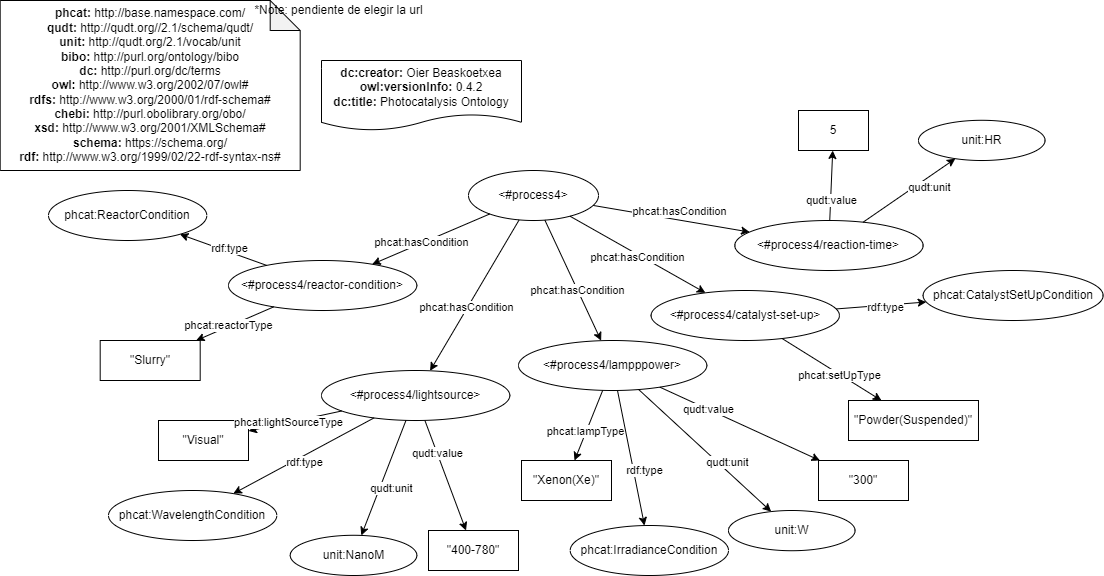

The diagram above was exported from draw.io. Its source (the exported page's mxGraphModel, read from the mxfile embedded in the PNG):
<mxGraphModel dx="2692" dy="1818" grid="1" gridSize="10" guides="1" tooltips="1" connect="1" arrows="1" fold="1" page="1" pageScale="1" pageWidth="827" pageHeight="1169" math="0" shadow="0">
  <root>
    <mxCell id="pFu-v_N01CTVsW0S891p-0" />
    <mxCell id="pFu-v_N01CTVsW0S891p-1" parent="pFu-v_N01CTVsW0S891p-0" />
    <mxCell id="pFu-v_N01CTVsW0S891p-7" value="&amp;lt;#process4&amp;gt;" style="ellipse;whiteSpace=wrap;html=1;fillColor=default;" parent="pFu-v_N01CTVsW0S891p-1" vertex="1">
      <mxGeometry x="-680" y="-800" width="130" height="50" as="geometry" />
    </mxCell>
    <mxCell id="pFu-v_N01CTVsW0S891p-8" value="&lt;div&gt;&lt;b&gt;dc:creator:&lt;/b&gt;&amp;nbsp;Oier Beaskoetxea&lt;/div&gt;&lt;div&gt;&lt;b&gt;owl:versionInfo:&lt;/b&gt; 0.4.2&lt;/div&gt;&lt;div&gt;&lt;b&gt;dc:title:&lt;/b&gt;&amp;nbsp;Photocatalysis Ontology&lt;/div&gt;" style="shape=document;whiteSpace=wrap;html=1;boundedLbl=1;labelBackgroundColor=#ffffff;strokeColor=#000000;fontSize=12;fontColor=#000000;size=0.23333333333333334;" parent="pFu-v_N01CTVsW0S891p-1" vertex="1">
      <mxGeometry x="-827" y="-910" width="200" height="70" as="geometry" />
    </mxCell>
    <mxCell id="pFu-v_N01CTVsW0S891p-9" value="&lt;div&gt;&lt;b&gt;phcat:&lt;/b&gt; http://base.namespace.com/&lt;/div&gt;&lt;b&gt;qudt:&lt;/b&gt; http://qudt.org//2.1/schema/qudt/&lt;div&gt;&lt;b&gt;unit:&amp;nbsp;&lt;/b&gt;http://qudt.org/2.1/vocab/unit&lt;span&gt;&lt;br&gt;&lt;/span&gt;&lt;/div&gt;&lt;div&gt;&lt;b&gt;bibo:&amp;nbsp;&lt;/b&gt;http://purl.org/ontology/bibo&lt;/div&gt;&lt;b&gt;dc:&amp;nbsp;&lt;/b&gt;http://purl.org/dc/terms&lt;br&gt;&lt;b&gt;owl: &lt;/b&gt;http://www.w3.org/2002/07/owl#&lt;br&gt;&lt;b&gt;rdfs:&amp;nbsp;&lt;/b&gt;http://www.w3.org/2000/01/rdf-schema#&lt;br&gt;&lt;div&gt;&lt;b&gt;chebi:&amp;nbsp;&lt;/b&gt;http://purl.obolibrary.org/obo/&lt;/div&gt;&lt;div&gt;&lt;b&gt;xsd:&amp;nbsp;&lt;/b&gt;http://www.w3.org/2001/XMLSchema#&lt;br&gt;&lt;/div&gt;&lt;div&gt;&lt;b&gt;schema:&lt;/b&gt;&amp;nbsp;&lt;span&gt;https://schema.org/&lt;/span&gt;&lt;br&gt;&lt;/div&gt;&lt;div&gt;&lt;b&gt;rdf: &lt;/b&gt;http://www.w3.org/1999/02/22-rdf-syntax-ns#&lt;b&gt;&lt;/b&gt;&lt;/div&gt;" style="shape=note;whiteSpace=wrap;html=1;backgroundOutline=1;darkOpacity=0.05;align=center;" parent="pFu-v_N01CTVsW0S891p-1" vertex="1">
      <mxGeometry x="-1148.31" y="-970" width="300" height="170" as="geometry" />
    </mxCell>
    <mxCell id="pFu-v_N01CTVsW0S891p-10" value="*Note: pendiente de elegir la url" style="text;html=1;align=center;verticalAlign=middle;resizable=0;points=[];autosize=1;strokeColor=none;fillColor=none;" parent="pFu-v_N01CTVsW0S891p-1" vertex="1">
      <mxGeometry x="-900" y="-970" width="180" height="20" as="geometry" />
    </mxCell>
    <mxCell id="Kd22q4LjfH03jkjoPtb6-0" value="&amp;lt;#process4/reactor-condition&amp;gt;" style="ellipse;whiteSpace=wrap;html=1;fillColor=default;" parent="pFu-v_N01CTVsW0S891p-1" vertex="1">
      <mxGeometry x="-920" y="-710" width="188.31" height="50" as="geometry" />
    </mxCell>
    <mxCell id="HBQChETLJUz2gEAasXiN-30" style="edgeStyle=none;rounded=0;orthogonalLoop=1;jettySize=auto;html=1;" parent="pFu-v_N01CTVsW0S891p-1" source="HBQChETLJUz2gEAasXiN-0" target="HBQChETLJUz2gEAasXiN-29" edge="1">
      <mxGeometry relative="1" as="geometry" />
    </mxCell>
    <mxCell id="HBQChETLJUz2gEAasXiN-31" value="qudt:value" style="edgeLabel;html=1;align=center;verticalAlign=middle;resizable=0;points=[];" parent="HBQChETLJUz2gEAasXiN-30" vertex="1" connectable="0">
      <mxGeometry x="-0.4011" relative="1" as="geometry">
        <mxPoint as="offset" />
      </mxGeometry>
    </mxCell>
    <mxCell id="HBQChETLJUz2gEAasXiN-0" value="&amp;lt;#process4/lightsource&amp;gt;" style="ellipse;whiteSpace=wrap;html=1;fillColor=default;" parent="pFu-v_N01CTVsW0S891p-1" vertex="1">
      <mxGeometry x="-826.9999999999999" y="-600" width="188.31" height="50" as="geometry" />
    </mxCell>
    <mxCell id="HBQChETLJUz2gEAasXiN-1" value="&amp;lt;#process4/lampppower&amp;gt;" style="ellipse;whiteSpace=wrap;html=1;fillColor=default;" parent="pFu-v_N01CTVsW0S891p-1" vertex="1">
      <mxGeometry x="-630" y="-630" width="188.31" height="50" as="geometry" />
    </mxCell>
    <mxCell id="HBQChETLJUz2gEAasXiN-2" value="&amp;lt;#process4/catalyst-set-up&amp;gt;" style="ellipse;whiteSpace=wrap;html=1;fillColor=default;" parent="pFu-v_N01CTVsW0S891p-1" vertex="1">
      <mxGeometry x="-497.39" y="-680" width="188.31" height="50" as="geometry" />
    </mxCell>
    <mxCell id="HBQChETLJUz2gEAasXiN-3" value="&amp;lt;#process4/reaction-time&amp;gt;" style="ellipse;whiteSpace=wrap;html=1;fillColor=default;" parent="pFu-v_N01CTVsW0S891p-1" vertex="1">
      <mxGeometry x="-413.69" y="-750" width="188.31" height="50" as="geometry" />
    </mxCell>
    <mxCell id="HBQChETLJUz2gEAasXiN-4" value="" style="rounded=0;orthogonalLoop=1;jettySize=auto;html=1;" parent="pFu-v_N01CTVsW0S891p-1" source="pFu-v_N01CTVsW0S891p-7" target="Kd22q4LjfH03jkjoPtb6-0" edge="1">
      <mxGeometry relative="1" as="geometry">
        <mxPoint x="-629.2445323687193" y="-566.7981532796523" as="sourcePoint" />
        <mxPoint x="-809.9127598907708" y="-545.2175529398169" as="targetPoint" />
      </mxGeometry>
    </mxCell>
    <mxCell id="HBQChETLJUz2gEAasXiN-5" value="phcat:hasCondition" style="edgeLabel;html=1;align=center;verticalAlign=middle;resizable=0;points=[];" parent="HBQChETLJUz2gEAasXiN-4" vertex="1" connectable="0">
      <mxGeometry x="0.1605" y="-1" relative="1" as="geometry">
        <mxPoint as="offset" />
      </mxGeometry>
    </mxCell>
    <mxCell id="HBQChETLJUz2gEAasXiN-6" value="" style="rounded=0;orthogonalLoop=1;jettySize=auto;html=1;" parent="pFu-v_N01CTVsW0S891p-1" source="pFu-v_N01CTVsW0S891p-7" target="HBQChETLJUz2gEAasXiN-0" edge="1">
      <mxGeometry relative="1" as="geometry">
        <mxPoint x="-607.5117077570549" y="-554.4495738684859" as="sourcePoint" />
        <mxPoint x="-768.7090144389585" y="-476.8950294808253" as="targetPoint" />
      </mxGeometry>
    </mxCell>
    <mxCell id="HBQChETLJUz2gEAasXiN-7" value="phcat:hasCondition" style="edgeLabel;html=1;align=center;verticalAlign=middle;resizable=0;points=[];" parent="HBQChETLJUz2gEAasXiN-6" vertex="1" connectable="0">
      <mxGeometry x="0.1605" y="-1" relative="1" as="geometry">
        <mxPoint as="offset" />
      </mxGeometry>
    </mxCell>
    <mxCell id="HBQChETLJUz2gEAasXiN-8" value="" style="rounded=0;orthogonalLoop=1;jettySize=auto;html=1;" parent="pFu-v_N01CTVsW0S891p-1" source="pFu-v_N01CTVsW0S891p-7" target="HBQChETLJUz2gEAasXiN-1" edge="1">
      <mxGeometry relative="1" as="geometry">
        <mxPoint x="-583.0459722249652" y="-549.7737282093663" as="sourcePoint" />
        <mxPoint x="-669.7879218108944" y="-419.6193865197474" as="targetPoint" />
      </mxGeometry>
    </mxCell>
    <mxCell id="HBQChETLJUz2gEAasXiN-9" value="phcat:hasCondition" style="edgeLabel;html=1;align=center;verticalAlign=middle;resizable=0;points=[];" parent="HBQChETLJUz2gEAasXiN-8" vertex="1" connectable="0">
      <mxGeometry x="0.1605" y="-1" relative="1" as="geometry">
        <mxPoint as="offset" />
      </mxGeometry>
    </mxCell>
    <mxCell id="HBQChETLJUz2gEAasXiN-10" value="" style="rounded=0;orthogonalLoop=1;jettySize=auto;html=1;" parent="pFu-v_N01CTVsW0S891p-1" source="pFu-v_N01CTVsW0S891p-7" target="HBQChETLJUz2gEAasXiN-2" edge="1">
      <mxGeometry relative="1" as="geometry">
        <mxPoint x="-573.0459722249652" y="-539.7737282093663" as="sourcePoint" />
        <mxPoint x="-659.7879218108944" y="-409.6193865197474" as="targetPoint" />
      </mxGeometry>
    </mxCell>
    <mxCell id="HBQChETLJUz2gEAasXiN-11" value="phcat:hasCondition" style="edgeLabel;html=1;align=center;verticalAlign=middle;resizable=0;points=[];" parent="HBQChETLJUz2gEAasXiN-10" vertex="1" connectable="0">
      <mxGeometry x="0.1605" y="-1" relative="1" as="geometry">
        <mxPoint x="-11" y="-4" as="offset" />
      </mxGeometry>
    </mxCell>
    <mxCell id="HBQChETLJUz2gEAasXiN-12" value="" style="rounded=0;orthogonalLoop=1;jettySize=auto;html=1;" parent="pFu-v_N01CTVsW0S891p-1" source="pFu-v_N01CTVsW0S891p-7" target="HBQChETLJUz2gEAasXiN-3" edge="1">
      <mxGeometry relative="1" as="geometry">
        <mxPoint x="-563.0459722249652" y="-529.7737282093663" as="sourcePoint" />
        <mxPoint x="-649.7879218108944" y="-399.6193865197474" as="targetPoint" />
      </mxGeometry>
    </mxCell>
    <mxCell id="HBQChETLJUz2gEAasXiN-13" value="phcat:hasCondition" style="edgeLabel;html=1;align=center;verticalAlign=middle;resizable=0;points=[];" parent="HBQChETLJUz2gEAasXiN-12" vertex="1" connectable="0">
      <mxGeometry x="0.1605" y="-1" relative="1" as="geometry">
        <mxPoint x="-5" y="-11" as="offset" />
      </mxGeometry>
    </mxCell>
    <mxCell id="HBQChETLJUz2gEAasXiN-14" value="&quot;Slurry&quot;" style="whiteSpace=wrap;html=1;" parent="pFu-v_N01CTVsW0S891p-1" vertex="1">
      <mxGeometry x="-1048.31" y="-630" width="100" height="40" as="geometry" />
    </mxCell>
    <mxCell id="HBQChETLJUz2gEAasXiN-15" value="" style="rounded=0;orthogonalLoop=1;jettySize=auto;html=1;" parent="pFu-v_N01CTVsW0S891p-1" source="Kd22q4LjfH03jkjoPtb6-0" target="HBQChETLJUz2gEAasXiN-14" edge="1">
      <mxGeometry relative="1" as="geometry">
        <mxPoint x="-588.6669016975516" y="-529.1047626256386" as="sourcePoint" />
        <mxPoint x="-847.6779906306188" y="-597.3780977917199" as="targetPoint" />
      </mxGeometry>
    </mxCell>
    <mxCell id="HBQChETLJUz2gEAasXiN-16" value="phcat:reactorType" style="edgeLabel;html=1;align=center;verticalAlign=middle;resizable=0;points=[];" parent="HBQChETLJUz2gEAasXiN-15" vertex="1" connectable="0">
      <mxGeometry x="0.1605" y="-1" relative="1" as="geometry">
        <mxPoint as="offset" />
      </mxGeometry>
    </mxCell>
    <mxCell id="HBQChETLJUz2gEAasXiN-17" value="phcat:ReactorCondition" style="ellipse;whiteSpace=wrap;html=1;fillColor=default;" parent="pFu-v_N01CTVsW0S891p-1" vertex="1">
      <mxGeometry x="-1100" y="-780" width="158.31" height="50" as="geometry" />
    </mxCell>
    <mxCell id="HBQChETLJUz2gEAasXiN-18" value="" style="rounded=0;orthogonalLoop=1;jettySize=auto;html=1;" parent="pFu-v_N01CTVsW0S891p-1" source="Kd22q4LjfH03jkjoPtb6-0" target="HBQChETLJUz2gEAasXiN-17" edge="1">
      <mxGeometry relative="1" as="geometry">
        <mxPoint x="-902.7943700562785" y="-448.8415490572643" as="sourcePoint" />
        <mxPoint x="-976.0885714285714" y="-510" as="targetPoint" />
      </mxGeometry>
    </mxCell>
    <mxCell id="HBQChETLJUz2gEAasXiN-19" value="rdf:type" style="edgeLabel;html=1;align=center;verticalAlign=middle;resizable=0;points=[];" parent="HBQChETLJUz2gEAasXiN-18" vertex="1" connectable="0">
      <mxGeometry x="0.1605" y="-1" relative="1" as="geometry">
        <mxPoint x="12" y="1" as="offset" />
      </mxGeometry>
    </mxCell>
    <mxCell id="HBQChETLJUz2gEAasXiN-20" value="&quot;Visual&quot;" style="whiteSpace=wrap;html=1;" parent="pFu-v_N01CTVsW0S891p-1" vertex="1">
      <mxGeometry x="-990" y="-550" width="90" height="40" as="geometry" />
    </mxCell>
    <mxCell id="HBQChETLJUz2gEAasXiN-21" value="" style="rounded=0;orthogonalLoop=1;jettySize=auto;html=1;" parent="pFu-v_N01CTVsW0S891p-1" source="HBQChETLJUz2gEAasXiN-0" target="HBQChETLJUz2gEAasXiN-20" edge="1">
      <mxGeometry relative="1" as="geometry">
        <mxPoint x="-920.7319774019409" y="-249.00745246413953" as="sourcePoint" />
        <mxPoint x="-857.6779906306188" y="-387.37809779171994" as="targetPoint" />
      </mxGeometry>
    </mxCell>
    <mxCell id="HBQChETLJUz2gEAasXiN-22" value="phcat:lightSourceType" style="edgeLabel;html=1;align=center;verticalAlign=middle;resizable=0;points=[];" parent="HBQChETLJUz2gEAasXiN-21" vertex="1" connectable="0">
      <mxGeometry x="0.1605" y="-1" relative="1" as="geometry">
        <mxPoint as="offset" />
      </mxGeometry>
    </mxCell>
    <mxCell id="HBQChETLJUz2gEAasXiN-23" value="phcat:WavelengthCondition" style="ellipse;whiteSpace=wrap;html=1;fillColor=default;" parent="pFu-v_N01CTVsW0S891p-1" vertex="1">
      <mxGeometry x="-1040" y="-480" width="168.31" height="50" as="geometry" />
    </mxCell>
    <mxCell id="HBQChETLJUz2gEAasXiN-24" value="" style="rounded=0;orthogonalLoop=1;jettySize=auto;html=1;" parent="pFu-v_N01CTVsW0S891p-1" source="HBQChETLJUz2gEAasXiN-0" target="HBQChETLJUz2gEAasXiN-23" edge="1">
      <mxGeometry relative="1" as="geometry">
        <mxPoint x="-968.1062356720745" y="-240.57795369986206" as="sourcePoint" />
        <mxPoint x="-986.0885714285714" y="-300" as="targetPoint" />
      </mxGeometry>
    </mxCell>
    <mxCell id="HBQChETLJUz2gEAasXiN-25" value="rdf:type" style="edgeLabel;html=1;align=center;verticalAlign=middle;resizable=0;points=[];" parent="HBQChETLJUz2gEAasXiN-24" vertex="1" connectable="0">
      <mxGeometry x="0.1605" y="-1" relative="1" as="geometry">
        <mxPoint x="12" y="1" as="offset" />
      </mxGeometry>
    </mxCell>
    <mxCell id="HBQChETLJUz2gEAasXiN-26" value="unit:NanoM" style="ellipse;whiteSpace=wrap;html=1;fillColor=default;" parent="pFu-v_N01CTVsW0S891p-1" vertex="1">
      <mxGeometry x="-858.24" y="-435.21" width="126.55" height="40.21" as="geometry" />
    </mxCell>
    <mxCell id="HBQChETLJUz2gEAasXiN-27" value="" style="rounded=0;orthogonalLoop=1;jettySize=auto;html=1;" parent="pFu-v_N01CTVsW0S891p-1" source="HBQChETLJUz2gEAasXiN-0" target="HBQChETLJUz2gEAasXiN-26" edge="1">
      <mxGeometry relative="1" as="geometry">
        <mxPoint x="-749.9952241873751" y="-339.99648997698534" as="sourcePoint" />
        <mxPoint x="-837.8485714285714" y="-250.21" as="targetPoint" />
      </mxGeometry>
    </mxCell>
    <mxCell id="HBQChETLJUz2gEAasXiN-28" value="qudt:unit" style="edgeLabel;html=1;align=center;verticalAlign=middle;resizable=0;points=[];" parent="HBQChETLJUz2gEAasXiN-27" vertex="1" connectable="0">
      <mxGeometry x="0.1605" y="-1" relative="1" as="geometry">
        <mxPoint x="12" y="1" as="offset" />
      </mxGeometry>
    </mxCell>
    <mxCell id="HBQChETLJUz2gEAasXiN-29" value="&quot;400-780&quot;" style="whiteSpace=wrap;html=1;" parent="pFu-v_N01CTVsW0S891p-1" vertex="1">
      <mxGeometry x="-720" y="-440" width="90" height="40" as="geometry" />
    </mxCell>
    <mxCell id="HBQChETLJUz2gEAasXiN-49" style="edgeStyle=none;rounded=0;orthogonalLoop=1;jettySize=auto;html=1;" parent="pFu-v_N01CTVsW0S891p-1" source="HBQChETLJUz2gEAasXiN-1" target="HBQChETLJUz2gEAasXiN-61" edge="1">
      <mxGeometry relative="1" as="geometry">
        <mxPoint x="-273.5369650358534" y="-200.0096662513315" as="sourcePoint" />
      </mxGeometry>
    </mxCell>
    <mxCell id="HBQChETLJUz2gEAasXiN-50" value="qudt:value" style="edgeLabel;html=1;align=center;verticalAlign=middle;resizable=0;points=[];" parent="HBQChETLJUz2gEAasXiN-49" vertex="1" connectable="0">
      <mxGeometry x="-0.4011" relative="1" as="geometry">
        <mxPoint as="offset" />
      </mxGeometry>
    </mxCell>
    <mxCell id="HBQChETLJUz2gEAasXiN-52" value="&quot;Xenon(Xe)&quot;" style="whiteSpace=wrap;html=1;" parent="pFu-v_N01CTVsW0S891p-1" vertex="1">
      <mxGeometry x="-627" y="-510" width="90" height="40" as="geometry" />
    </mxCell>
    <mxCell id="HBQChETLJUz2gEAasXiN-53" value="" style="rounded=0;orthogonalLoop=1;jettySize=auto;html=1;" parent="pFu-v_N01CTVsW0S891p-1" source="HBQChETLJUz2gEAasXiN-1" target="HBQChETLJUz2gEAasXiN-52" edge="1">
      <mxGeometry relative="1" as="geometry">
        <mxPoint x="-370.1669709124926" y="-226.37746477527458" as="sourcePoint" />
        <mxPoint x="-397.67799063061875" y="-247.37809779171994" as="targetPoint" />
      </mxGeometry>
    </mxCell>
    <mxCell id="HBQChETLJUz2gEAasXiN-54" value="phcat:lampType" style="edgeLabel;html=1;align=center;verticalAlign=middle;resizable=0;points=[];" parent="HBQChETLJUz2gEAasXiN-53" vertex="1" connectable="0">
      <mxGeometry x="0.1605" y="-1" relative="1" as="geometry">
        <mxPoint as="offset" />
      </mxGeometry>
    </mxCell>
    <mxCell id="HBQChETLJUz2gEAasXiN-55" value="phcat:IrradianceCondition" style="ellipse;whiteSpace=wrap;html=1;fillColor=default;" parent="pFu-v_N01CTVsW0S891p-1" vertex="1">
      <mxGeometry x="-578.31" y="-445" width="158.31" height="50" as="geometry" />
    </mxCell>
    <mxCell id="HBQChETLJUz2gEAasXiN-56" value="" style="rounded=0;orthogonalLoop=1;jettySize=auto;html=1;" parent="pFu-v_N01CTVsW0S891p-1" source="HBQChETLJUz2gEAasXiN-1" target="HBQChETLJUz2gEAasXiN-55" edge="1">
      <mxGeometry relative="1" as="geometry">
        <mxPoint x="-347.4330193881051" y="-208.66545389022576" as="sourcePoint" />
        <mxPoint x="-526.0885714285714" y="-160" as="targetPoint" />
      </mxGeometry>
    </mxCell>
    <mxCell id="HBQChETLJUz2gEAasXiN-57" value="rdf:type" style="edgeLabel;html=1;align=center;verticalAlign=middle;resizable=0;points=[];" parent="HBQChETLJUz2gEAasXiN-56" vertex="1" connectable="0">
      <mxGeometry x="0.1605" y="-1" relative="1" as="geometry">
        <mxPoint x="12" y="1" as="offset" />
      </mxGeometry>
    </mxCell>
    <mxCell id="HBQChETLJUz2gEAasXiN-58" value="unit:W" style="ellipse;whiteSpace=wrap;html=1;fillColor=default;" parent="pFu-v_N01CTVsW0S891p-1" vertex="1">
      <mxGeometry x="-420" y="-460" width="126.55" height="40.21" as="geometry" />
    </mxCell>
    <mxCell id="HBQChETLJUz2gEAasXiN-59" value="" style="rounded=0;orthogonalLoop=1;jettySize=auto;html=1;" parent="pFu-v_N01CTVsW0S891p-1" source="HBQChETLJUz2gEAasXiN-1" target="HBQChETLJUz2gEAasXiN-58" edge="1">
      <mxGeometry relative="1" as="geometry">
        <mxPoint x="-305.1437085025391" y="-201.21439302355748" as="sourcePoint" />
        <mxPoint x="-377.8485714285714" y="-110.21000000000001" as="targetPoint" />
      </mxGeometry>
    </mxCell>
    <mxCell id="HBQChETLJUz2gEAasXiN-60" value="qudt:unit" style="edgeLabel;html=1;align=center;verticalAlign=middle;resizable=0;points=[];" parent="HBQChETLJUz2gEAasXiN-59" vertex="1" connectable="0">
      <mxGeometry x="0.1605" y="-1" relative="1" as="geometry">
        <mxPoint x="12" y="1" as="offset" />
      </mxGeometry>
    </mxCell>
    <mxCell id="HBQChETLJUz2gEAasXiN-61" value="&quot;300&quot;" style="whiteSpace=wrap;html=1;" parent="pFu-v_N01CTVsW0S891p-1" vertex="1">
      <mxGeometry x="-330" y="-510" width="90" height="40" as="geometry" />
    </mxCell>
    <mxCell id="HBQChETLJUz2gEAasXiN-62" value="&quot;Powder(Suspended)&quot;" style="whiteSpace=wrap;html=1;" parent="pFu-v_N01CTVsW0S891p-1" vertex="1">
      <mxGeometry x="-300" y="-570" width="129.99" height="40" as="geometry" />
    </mxCell>
    <mxCell id="HBQChETLJUz2gEAasXiN-63" value="" style="rounded=0;orthogonalLoop=1;jettySize=auto;html=1;" parent="pFu-v_N01CTVsW0S891p-1" source="HBQChETLJUz2gEAasXiN-2" target="HBQChETLJUz2gEAasXiN-62" edge="1">
      <mxGeometry relative="1" as="geometry">
        <mxPoint x="-115.84959229806941" y="-320.65426923836606" as="sourcePoint" />
        <mxPoint x="52.33200936938124" y="-236.72809779171993" as="targetPoint" />
      </mxGeometry>
    </mxCell>
    <mxCell id="HBQChETLJUz2gEAasXiN-64" value="phcat:setUpType" style="edgeLabel;html=1;align=center;verticalAlign=middle;resizable=0;points=[];" parent="HBQChETLJUz2gEAasXiN-63" vertex="1" connectable="0">
      <mxGeometry x="0.1605" y="-1" relative="1" as="geometry">
        <mxPoint as="offset" />
      </mxGeometry>
    </mxCell>
    <mxCell id="HBQChETLJUz2gEAasXiN-65" value="phcat:CatalystSetUpCondition" style="ellipse;whiteSpace=wrap;html=1;fillColor=default;" parent="pFu-v_N01CTVsW0S891p-1" vertex="1">
      <mxGeometry x="-225.38000000000002" y="-700" width="180" height="50" as="geometry" />
    </mxCell>
    <mxCell id="HBQChETLJUz2gEAasXiN-66" value="" style="rounded=0;orthogonalLoop=1;jettySize=auto;html=1;" parent="pFu-v_N01CTVsW0S891p-1" source="HBQChETLJUz2gEAasXiN-2" target="HBQChETLJUz2gEAasXiN-65" edge="1">
      <mxGeometry relative="1" as="geometry">
        <mxPoint x="-96.09609772955514" y="-319.4989039362332" as="sourcePoint" />
        <mxPoint x="-76.07857142857142" y="-149.35" as="targetPoint" />
      </mxGeometry>
    </mxCell>
    <mxCell id="HBQChETLJUz2gEAasXiN-67" value="rdf:type" style="edgeLabel;html=1;align=center;verticalAlign=middle;resizable=0;points=[];" parent="HBQChETLJUz2gEAasXiN-66" vertex="1" connectable="0">
      <mxGeometry x="0.1605" y="-1" relative="1" as="geometry">
        <mxPoint x="-3" y="1" as="offset" />
      </mxGeometry>
    </mxCell>
    <mxCell id="HBQChETLJUz2gEAasXiN-75" style="edgeStyle=none;rounded=0;orthogonalLoop=1;jettySize=auto;html=1;" parent="pFu-v_N01CTVsW0S891p-1" source="HBQChETLJUz2gEAasXiN-3" target="HBQChETLJUz2gEAasXiN-80" edge="1">
      <mxGeometry relative="1" as="geometry">
        <mxPoint x="-9.306510060311666" y="-473.29991997435474" as="sourcePoint" />
      </mxGeometry>
    </mxCell>
    <mxCell id="HBQChETLJUz2gEAasXiN-76" value="qudt:value" style="edgeLabel;html=1;align=center;verticalAlign=middle;resizable=0;points=[];" parent="HBQChETLJUz2gEAasXiN-75" vertex="1" connectable="0">
      <mxGeometry x="-0.4011" relative="1" as="geometry">
        <mxPoint as="offset" />
      </mxGeometry>
    </mxCell>
    <mxCell id="HBQChETLJUz2gEAasXiN-77" value="unit:HR" style="ellipse;whiteSpace=wrap;html=1;fillColor=default;" parent="pFu-v_N01CTVsW0S891p-1" vertex="1">
      <mxGeometry x="-230" y="-850.2099999999999" width="126.55" height="40.21" as="geometry" />
    </mxCell>
    <mxCell id="HBQChETLJUz2gEAasXiN-78" value="" style="rounded=0;orthogonalLoop=1;jettySize=auto;html=1;" parent="pFu-v_N01CTVsW0S891p-1" source="HBQChETLJUz2gEAasXiN-3" target="HBQChETLJUz2gEAasXiN-77" edge="1">
      <mxGeometry relative="1" as="geometry">
        <mxPoint x="-30.00153726972121" y="-471.9914515500737" as="sourcePoint" />
        <mxPoint x="116.67142857142858" y="-252.02" as="targetPoint" />
      </mxGeometry>
    </mxCell>
    <mxCell id="HBQChETLJUz2gEAasXiN-79" value="qudt:unit" style="edgeLabel;html=1;align=center;verticalAlign=middle;resizable=0;points=[];" parent="HBQChETLJUz2gEAasXiN-78" vertex="1" connectable="0">
      <mxGeometry x="0.1605" y="-1" relative="1" as="geometry">
        <mxPoint x="12" y="1" as="offset" />
      </mxGeometry>
    </mxCell>
    <mxCell id="HBQChETLJUz2gEAasXiN-80" value="5" style="whiteSpace=wrap;html=1;" parent="pFu-v_N01CTVsW0S891p-1" vertex="1">
      <mxGeometry x="-350" y="-860" width="70" height="40" as="geometry" />
    </mxCell>
  </root>
</mxGraphModel>